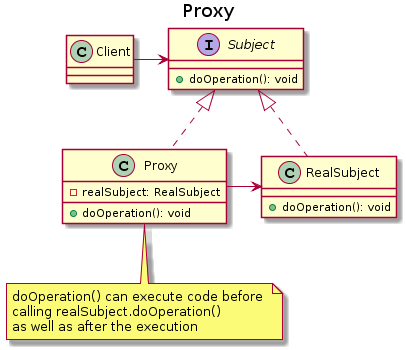

The diagram above was rendered by PlantUML. Its source (embedded in the PNG):
@startuml
title Proxy

interface Subject {
  +doOperation(): void
}

class Proxy {
  -realSubject: RealSubject
  +doOperation(): void
}

class RealSubject {
  +doOperation(): void
}

Client -right-> Subject
Proxy .up.|> Subject
RealSubject .up.|> Subject
Proxy -right-> RealSubject

note as N
  doOperation() can execute code before 
  calling realSubject.doOperation() 
  as well as after the execution
end note


Proxy .. N
@enduml